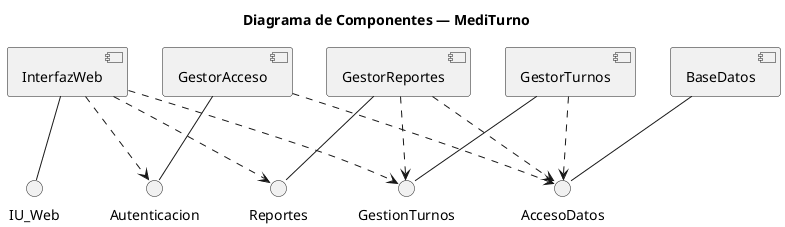

The diagram above was rendered by PlantUML. Its source (embedded in the PNG):
@startuml
' Evidence: .ai/analysis/system-overview/class-traceability.md; .ai/analysis/modules/*/08-models.md; .ai/knowledge-base/features.md; .ai/knowledge-base/decisions.md
' Notación UML de componentes según consigna (Diagramas_de_Componentes.pptx, slide 7/8).
' Componentes lógicos agrupados desde el diagrama de clases del dominio.
skinparam backgroundColor #FFFFFF
skinparam shadowing false
skinparam componentStyle uml2
skinparam defaultFontName Helvetica
skinparam componentArrowThickness 1
title Diagrama de Componentes — MediTurno

' ─────────────────────────────────────────────────────────
' COMPONENTES LÓGICOS DEL DOMINIO
' ─────────────────────────────────────────────────────────
[InterfazWeb] as web
[GestorAcceso] as acceso
[GestorTurnos] as turnos
[GestorReportes] as reportes
[BaseDatos] as db

' ─────────────────────────────────────────────────────────
' INTERFACES PROVISTAS
' ─────────────────────────────────────────────────────────
() "IU_Web" as iu_web
() "Autenticacion" as auth_api
() "GestionTurnos" as turnos_api
() "Reportes" as reportes_api
() "AccesoDatos" as db_api

' ─────────────────────────────────────────────────────────
' CONEXIÓN COMPONENTE → INTERFAZ PROVISTA (línea sólida)
' ─────────────────────────────────────────────────────────
web -- iu_web
acceso -- auth_api
turnos -- turnos_api
reportes -- reportes_api
db -- db_api

' ─────────────────────────────────────────────────────────
' DEPENDENCIAS (línea punteada: componente requiere interfaz)
' ─────────────────────────────────────────────────────────
web ..> auth_api
web ..> turnos_api
web ..> reportes_api

acceso ..> db_api
turnos ..> db_api
reportes ..> db_api

reportes ..> turnos_api

@enduml